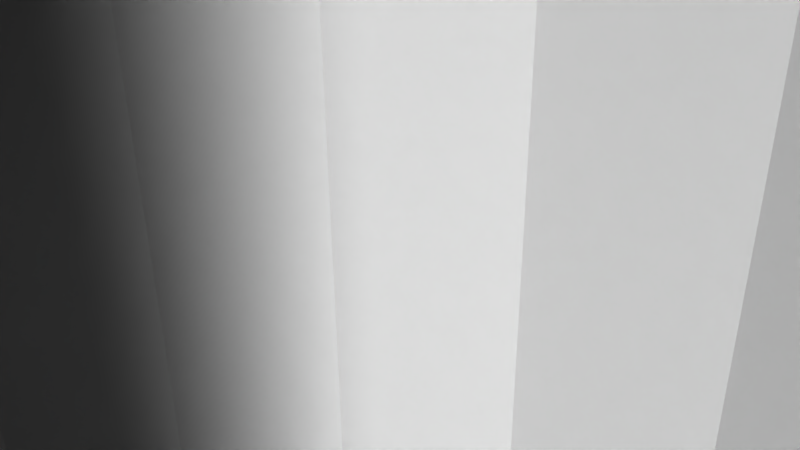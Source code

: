 # Source: 12102.blend  (saved by Blender 2.72.0; exported with 4.5.12 LTS)
import bpy
from mathutils import Matrix  # noqa: F401  (used for matrix-valued properties, if any)

bpy.ops.wm.read_factory_settings(use_empty=True)
scene = bpy.context.scene
scene.name = 'Scene'

# ---- collections
col_collection_1 = bpy.data.collections.new('Collection 1'); scene.collection.children.link(col_collection_1)

# ---- materials (node trees are filled in below, after node groups)
mat_material = bpy.data.materials.new('Material')
mat_material.alpha_threshold = 0.0
mat_material.use_transparent_shadow = False
mat_material.diffuse_color = (1.0, 1.0, 1.0, 1.0)
mat_material.specular_color = (0.902, 0.902, 0.902)
mat_material.roughness = 0.5

# ---- material node trees

# ---- world
world_world = bpy.data.worlds.new('World'); scene.world = world_world
world_world.color = (0.05088, 0.05088, 0.05088)
world_world.use_sun_shadow = False
world_world.sun_shadow_jitter_overblur = 0.0
world_world.cycles.sampling_method = 'MANUAL'
world_world.cycles.sample_map_resolution = 256

# ---- cameras
cam_camera = bpy.data.cameras.new('Camera')
cam_camera.clip_end = 100.0
cam_camera.lens = 35.0
cam_camera.sensor_width = 32.0
cam_camera.sensor_height = 18.0
cam_camera.ortho_scale = 7.314
cam_camera.dof.focus_distance = 0.0
cam_camera.dof.aperture_fstop = 128.0

# ---- meshes
me_model = bpy.data.meshes.new('Model')
me_model.from_pydata([(8.426, 3.175, 11.05), (8.426, 3.175, 15.88), (8.473, 2.825, 15.88), (8.473, 2.825, 11.05), (8.608, 2.499, 11.05), (8.608, 2.499, 15.88), (8.823, 2.219, 11.05), (8.823, 2.219, 15.88), (9.103, 2.004, 11.05), (9.103, 2.004, 15.88), (9.429, 1.869, 11.05), (9.429, 1.869, 15.88), (9.779, 1.822, 11.05), (9.779, 1.822, 15.88), (10.13, 1.869, 11.05), (10.13, 1.869, 15.88), (10.46, 2.004, 11.05), (10.46, 2.004, 15.88), (10.74, 2.219, 11.05), (10.74, 2.219, 15.88), (10.95, 2.499, 11.05), (10.95, 2.499, 15.88), (11.09, 2.825, 11.05), (11.09, 2.825, 15.88), (11.13, 3.175, 11.05), (11.13, 3.175, 15.88), (-1.353, -6.604, 11.05), (-1.353, -6.604, 15.88), (-1.306, -6.954, 15.88), (-1.306, -6.954, 11.05), (-1.171, -7.28, 11.05), (-1.171, -7.28, 15.88), (-0.9564, -7.56, 11.05), (-0.9564, -7.56, 15.88), (-0.6763, -7.775, 11.05), (-0.6763, -7.775, 15.88), (-0.3501, -7.91, 11.05), (-0.3501, -7.91, 15.88), (4.99e-15, -7.957, 11.05), (4.99e-15, -7.957, 15.88), (0.3501, -7.91, 11.05), (0.3501, -7.91, 15.88), (0.6763, -7.775, 11.05), (0.6763, -7.775, 15.88), (0.9564, -7.56, 11.05), (0.9564, -7.56, 15.88), (1.171, -7.28, 11.05), (1.171, -7.28, 15.88), (1.306, -6.954, 11.05), (1.306, -6.954, 15.88), (1.353, -6.604, 11.05), (1.353, -6.604, 15.88), (-11.13, 3.175, 11.05), (-11.13, 3.175, 15.88), (-11.09, 2.825, 15.88), (-11.09, 2.825, 11.05), (-10.95, 2.499, 11.05), (-10.95, 2.499, 15.88), (-10.74, 2.219, 11.05), (-10.74, 2.219, 15.88), (-10.46, 2.004, 11.05), (-10.46, 2.004, 15.88), (-10.13, 1.869, 11.05), (-10.13, 1.869, 15.88), (-9.779, 1.822, 11.05), (-9.779, 1.822, 15.88), (-9.429, 1.869, 11.05), (-9.429, 1.869, 15.88), (-9.103, 2.004, 11.05), (-9.103, 2.004, 15.88), (-8.823, 2.219, 11.05), (-8.823, 2.219, 15.88), (-8.608, 2.499, 11.05), (-8.608, 2.499, 15.88), (-8.473, 2.825, 11.05), (-8.473, 2.825, 15.88), (-8.426, 3.175, 11.05), (-8.426, 3.175, 15.88), (-1.353, 12.95, 11.05), (-1.353, 12.95, 15.88), (-1.306, 12.6, 15.88), (-1.306, 12.6, 11.05), (-1.171, 12.28, 11.05), (-1.171, 12.28, 15.88), (-0.9564, 12.0, 11.05), (-0.9564, 12.0, 15.88), (-0.6763, 11.78, 11.05), (-0.6763, 11.78, 15.88), (-0.3501, 11.65, 11.05), (-0.3501, 11.65, 15.88), (-2.824e-16, 11.6, 11.05), (-2.824e-16, 11.6, 15.88), (0.3501, 11.65, 11.05), (0.3501, 11.65, 15.88), (0.6763, 11.78, 11.05), (0.6763, 11.78, 15.88), (0.9564, 12.0, 11.05), (0.9564, 12.0, 15.88), (1.171, 12.28, 11.05), (1.171, 12.28, 15.88), (1.306, 12.6, 11.05), (1.306, 12.6, 15.88), (1.353, 12.95, 11.05), (1.353, 12.95, 15.88), (5.137, -3.74, 11.05), (5.137, -3.74, 15.88), (5.197, -4.2, 15.88), (5.197, -4.2, 11.05), (5.375, -4.629, 11.05), (5.375, -4.629, 15.88), (5.658, -4.997, 11.05), (5.658, -4.997, 15.88), (6.026, -5.28, 11.05), (6.026, -5.28, 15.88), (6.455, -5.457, 11.05), (6.455, -5.457, 15.88), (6.915, -5.518, 11.05), (6.915, -5.518, 15.88), (7.375, -5.457, 11.05), (7.375, -5.457, 15.88), (7.804, -5.28, 11.05), (7.804, -5.28, 15.88), (8.172, -4.997, 11.05), (8.172, -4.997, 15.88), (8.455, -4.629, 11.05), (8.455, -4.629, 15.88), (8.632, -4.2, 11.05), (8.632, -4.2, 15.88), (8.693, -3.74, 11.05), (8.693, -3.74, 15.88), (-8.693, -3.74, 11.05), (-8.693, -3.74, 15.88), (-8.632, -4.2, 15.88), (-8.632, -4.2, 11.05), (-8.455, -4.629, 11.05), (-8.455, -4.629, 15.88), (-8.172, -4.997, 11.05), (-8.172, -4.997, 15.88), (-7.804, -5.28, 11.05), (-7.804, -5.28, 15.88), (-7.375, -5.457, 11.05), (-7.375, -5.457, 15.88), (-6.915, -5.518, 11.05), (-6.915, -5.518, 15.88), (-6.455, -5.457, 11.05), (-6.455, -5.457, 15.88), (-6.026, -5.28, 11.05), (-6.026, -5.28, 15.88), (-5.658, -4.997, 11.05), (-5.658, -4.997, 15.88), (-5.375, -4.629, 11.05), (-5.375, -4.629, 15.88), (-5.197, -4.2, 11.05), (-5.197, -4.2, 15.88), (-5.137, -3.74, 11.05), (-5.137, -3.74, 15.88), (-8.693, 10.09, 11.05), (-8.693, 10.09, 15.88), (-8.632, 9.63, 15.88), (-8.632, 9.63, 11.05), (-8.455, 9.201, 11.05), (-8.455, 9.201, 15.88), (-8.172, 8.833, 11.05), (-8.172, 8.833, 15.88), (-7.804, 8.55, 11.05), (-7.804, 8.55, 15.88), (-7.375, 8.372, 11.05), (-7.375, 8.372, 15.88), (-6.915, 8.312, 11.05), (-6.915, 8.312, 15.88), (-6.455, 8.372, 11.05), (-6.455, 8.372, 15.88), (-6.026, 8.55, 11.05), (-6.026, 8.55, 15.88), (-5.658, 8.833, 11.05), (-5.658, 8.833, 15.88), (-5.375, 9.201, 11.05), (-5.375, 9.201, 15.88), (-5.197, 9.63, 11.05), (-5.197, 9.63, 15.88), (-5.137, 10.09, 11.05), (-5.137, 10.09, 15.88), (5.137, 10.09, 11.05), (5.137, 10.09, 15.88), (5.197, 9.63, 15.88), (5.197, 9.63, 11.05), (5.375, 9.201, 11.05), (5.375, 9.201, 15.88), (5.658, 8.833, 11.05), (5.658, 8.833, 15.88), (6.026, 8.55, 11.05), (6.026, 8.55, 15.88), (6.455, 8.372, 11.05), (6.455, 8.372, 15.88), (6.915, 8.312, 11.05), (6.915, 8.312, 15.88), (7.375, 8.372, 11.05), (7.375, 8.372, 15.88), (7.804, 8.55, 11.05), (7.804, 8.55, 15.88), (8.172, 8.833, 11.05), (8.172, 8.833, 15.88), (8.455, 9.201, 11.05), (8.455, 9.201, 15.88), (8.632, 9.63, 11.05), (8.632, 9.63, 15.88), (8.693, 10.09, 11.05), (8.693, 10.09, 15.88), (4.499, -1.324, 11.05), (4.499, -1.324, 15.88), (5.048, -0.6984, 15.88), (5.048, -0.6984, 11.05), (5.51, -0.00635, 11.05), (-6.308, 2.345, 11.05), (-6.363, 3.175, 11.05), (-6.363, 3.175, 15.88), (5.51, -0.00635, 15.88), (5.878, 0.7401, 11.05), (-6.146, 1.528, 11.05), (-6.308, 2.345, 15.88), (5.878, 0.7401, 15.88), (-6.146, 1.528, 15.88), (6.146, 1.528, 15.88), (6.146, 1.528, 11.05), (-5.878, 0.7401, 11.05), (-5.878, 0.7401, 15.88), (6.308, 2.345, 15.88), (-5.51, -0.00635, 11.05), (6.308, 2.345, 11.05), (6.363, 3.175, 11.05), (6.363, 3.175, 15.88), (-5.048, -0.6984, 11.05), (-5.51, -0.00635, 15.88), (-4.499, -1.324, 11.05), (-5.048, -0.6984, 15.88), (-3.873, -1.873, 11.05), (-4.499, -1.324, 15.88), (-3.181, -2.335, 11.05), (-3.873, -1.873, 15.88), (-3.181, -2.335, 15.88), (-2.435, -2.703, 11.05), (-2.435, -2.703, 15.88), (-1.647, -2.971, 11.05), (-1.647, -2.971, 15.88), (-0.8305, -3.133, 11.05), (-0.8305, -3.133, 15.88), (1.433e-15, -3.188, 15.88), (1.433e-15, -3.188, 11.05), (0.8305, -3.133, 15.88), (0.8305, -3.133, 11.05), (1.647, -2.971, 11.05), (1.647, -2.971, 15.88), (2.435, -2.703, 15.88), (2.435, -2.703, 11.05), (3.181, -2.335, 15.88), (3.181, -2.335, 11.05), (3.873, -1.873, 15.88), (3.873, -1.873, 11.05), (6.915, -15.88, 1.962), (6.915, -10.8, 1.962), (6.455, -10.8, 2.022), (6.455, -15.88, 2.022), (6.026, -15.88, 2.2), (6.026, -10.8, 2.2), (5.658, -15.88, 2.483), (5.658, -10.8, 2.483), (5.375, -15.88, 2.851), (5.197, -15.88, 3.28), (5.375, -10.8, 2.851), (5.137, -15.88, 3.74), (5.197, -10.8, 3.28), (5.137, -10.8, 3.74), (5.197, -15.88, 4.2), (5.197, -10.8, 4.2), (5.375, -15.88, 4.629), (5.658, -15.88, 4.997), (5.375, -10.8, 4.629), (6.026, -15.88, 5.28), (5.658, -10.8, 4.997), (6.455, -15.88, 5.457), (6.026, -10.8, 5.28), (6.455, -10.8, 5.457), (6.915, -15.88, 5.518), (6.915, -10.8, 5.518), (-6.915, -15.88, 1.962), (-6.915, -10.8, 1.962), (-7.375, -10.8, 2.022), (-7.375, -15.88, 2.022), (-7.804, -15.88, 2.2), (-7.804, -10.8, 2.2), (-8.172, -15.88, 2.483), (-8.172, -10.8, 2.483), (-8.455, -15.88, 2.851), (-8.632, -15.88, 3.28), (-8.455, -10.8, 2.851), (-8.693, -15.88, 3.74), (-8.632, -10.8, 3.28), (-8.693, -10.8, 3.74), (-8.632, -15.88, 4.2), (-8.632, -10.8, 4.2), (-8.455, -15.88, 4.629), (-8.172, -15.88, 4.997), (-8.455, -10.8, 4.629), (-7.804, -15.88, 5.28), (-8.172, -10.8, 4.997), (-7.375, -15.88, 5.457), (-7.804, -10.8, 5.28), (-7.375, -10.8, 5.457), (-6.915, -15.88, 5.518), (-6.915, -10.8, 5.518), (-6.915, -15.88, -11.87), (-6.915, -10.8, -11.87), (-7.375, -10.8, -11.81), (-7.375, -15.88, -11.81), (-7.804, -15.88, -11.63), (-7.804, -10.8, -11.63), (-8.172, -15.88, -11.35), (-8.172, -10.8, -11.35), (-8.455, -15.88, -10.98), (-8.632, -15.88, -10.55), (-8.455, -10.8, -10.98), (-8.693, -15.88, -10.09), (-8.632, -10.8, -10.55), (-8.693, -10.8, -10.09), (-8.632, -15.88, -9.63), (-8.632, -10.8, -9.63), (-8.455, -15.88, -9.201), (-8.172, -15.88, -8.833), (-8.455, -10.8, -9.201), (-7.804, -15.88, -8.55), (-8.172, -10.8, -8.833), (-7.375, -15.88, -8.372), (-7.804, -10.8, -8.55), (-7.375, -10.8, -8.372), (-6.915, -15.88, -8.312), (-6.915, -10.8, -8.312), (6.915, -15.88, -11.87), (6.915, -10.8, -11.87), (6.455, -10.8, -11.81), (6.455, -15.88, -11.81), (6.026, -15.88, -11.63), (6.026, -10.8, -11.63), (5.658, -15.88, -11.35), (5.658, -10.8, -11.35), (5.375, -15.88, -10.98), (5.197, -15.88, -10.55), (5.375, -10.8, -10.98), (5.137, -15.88, -10.09), (5.197, -10.8, -10.55), (5.137, -10.8, -10.09), (5.197, -15.88, -9.63), (5.197, -10.8, -9.63), (5.375, -15.88, -9.201), (5.658, -15.88, -8.833), (5.375, -10.8, -9.201), (6.026, -15.88, -8.55), (5.658, -10.8, -8.833), (6.455, -15.88, -8.372), (6.026, -10.8, -8.55), (6.455, -10.8, -8.372), (6.915, -15.88, -8.312), (6.915, -10.8, -8.312), (1.026e-13, -15.88, 5.251), (1.026e-13, -10.8, 5.251), (-0.3501, -10.8, 5.298), (-0.3501, -15.88, 5.298), (-0.6763, -15.88, 5.433), (-0.6763, -10.8, 5.433), (-0.9564, -15.88, 5.648), (-0.9564, -10.8, 5.648), (-1.171, -15.88, 5.928), (-1.306, -15.88, 6.254), (-1.171, -10.8, 5.928), (-1.353, -15.88, 6.604), (-1.306, -10.8, 6.254), (-1.353, -10.8, 6.604), (-1.306, -15.88, 6.954), (-1.306, -10.8, 6.954), (-1.171, -15.88, 7.28), (-0.9564, -15.88, 7.56), (-1.171, -10.8, 7.28), (-0.6763, -15.88, 7.775), (-0.9564, -10.8, 7.56), (-0.3501, -15.88, 7.91), (-0.6763, -10.8, 7.775), (-0.3501, -10.8, 7.91), (1.024e-13, -15.88, 7.957), (1.024e-13, -10.8, 7.957), (-9.779, -15.88, -4.528), (-9.779, -10.8, -4.528), (-10.13, -10.8, -4.481), (-10.13, -15.88, -4.481), (-10.46, -15.88, -4.346), (-10.46, -10.8, -4.346), (-10.74, -15.88, -4.131), (-10.74, -10.8, -4.131), (-10.95, -15.88, -3.851), (-11.09, -15.88, -3.525), (-10.95, -10.8, -3.851), (-11.13, -15.88, -3.175), (-11.09, -10.8, -3.525), (-11.13, -10.8, -3.175), (-11.09, -15.88, -2.825), (-11.09, -10.8, -2.825), (-10.95, -15.88, -2.499), (-10.74, -15.88, -2.219), (-10.95, -10.8, -2.499), (-10.46, -15.88, -2.004), (-10.74, -10.8, -2.219), (-10.13, -15.88, -1.869), (-10.46, -10.8, -2.004), (-10.13, -10.8, -1.869), (-9.779, -15.88, -1.822), (-9.779, -10.8, -1.822), (-3.398e-14, -15.88, -14.31), (-3.398e-14, -10.8, -14.31), (-0.3501, -10.8, -14.26), (-0.3501, -15.88, -14.26), (-0.6763, -15.88, -14.13), (-0.6763, -10.8, -14.13), (-0.9564, -15.88, -13.91), (-0.9564, -10.8, -13.91), (-1.171, -15.88, -13.63), (-1.306, -15.88, -13.3), (-1.171, -10.8, -13.63), (-1.353, -15.88, -12.95), (-1.306, -10.8, -13.3), (-1.353, -10.8, -12.95), (-1.306, -15.88, -12.6), (-1.306, -10.8, -12.6), (-1.171, -15.88, -12.28), (-0.9564, -15.88, -12.0), (-1.171, -10.8, -12.28), (-0.6763, -15.88, -11.78), (-0.9564, -10.8, -12.0), (-0.3501, -15.88, -11.65), (-0.6763, -10.8, -11.78), (-0.3501, -10.8, -11.65), (-3.414e-14, -15.88, -11.6), (-3.414e-14, -10.8, -11.6), (9.779, -15.88, -4.528), (9.779, -10.8, -4.528), (9.429, -10.8, -4.481), (9.429, -15.88, -4.481), (9.103, -15.88, -4.346), (9.103, -10.8, -4.346), (8.823, -15.88, -4.131), (8.823, -10.8, -4.131), (8.608, -15.88, -3.851), (8.473, -15.88, -3.525), (8.608, -10.8, -3.851), (8.426, -15.88, -3.175), (8.473, -10.8, -3.525), (8.426, -10.8, -3.175), (8.473, -15.88, -2.825), (8.473, -10.8, -2.825), (8.608, -15.88, -2.499), (8.823, -15.88, -2.219), (8.608, -10.8, -2.499), (9.103, -15.88, -2.004), (8.823, -10.8, -2.219), (9.429, -15.88, -1.869), (9.103, -10.8, -2.004), (9.429, -10.8, -1.869), (9.779, -15.88, -1.822), (9.779, -10.8, -1.822), (-5.048, -15.88, 0.6984), (-5.048, -10.8, 0.6984), (-4.499, -10.8, 1.324), (-4.499, -15.88, 1.324), (-3.873, -10.8, 1.873), (-3.873, -15.88, 1.873), (7.792e-16, -15.88, -9.538), (7.792e-16, -10.8, -9.538), (-0.8305, -10.8, -9.483), (-0.8305, -15.88, -9.483), (-3.181, -10.8, 2.335), (-1.647, -15.88, -9.321), (-3.181, -15.88, 2.335), (-2.435, -10.8, 2.703), (-1.647, -10.8, -9.321), (-2.435, -15.88, 2.703), (-2.435, -15.88, -9.053), (-2.435, -10.8, -9.053), (-1.647, -10.8, 2.971), (-1.647, -15.88, 2.971), (-0.8305, -10.8, 3.133), (-0.8305, -15.88, 3.133), (-3.181, -15.88, -8.685), (-3.181, -10.8, -8.685), (0.0, -15.88, 3.188), (0.0, -10.8, 3.188), (-3.873, -15.88, -8.223), (-3.873, -10.8, -8.223), (-4.499, -15.88, -7.674), (-4.499, -10.8, -7.674), (-5.048, -15.88, -7.048), (-5.048, -10.8, -7.048), (-5.51, -15.88, -6.356), (-5.51, -10.8, -6.356), (-5.878, -15.88, -5.61), (-5.878, -10.8, -5.61), (-6.146, -15.88, -4.822), (-6.146, -10.8, -4.822), (-6.308, -15.88, -4.005), (-6.308, -10.8, -4.005), (-6.363, -10.8, -3.175), (-6.363, -15.88, -3.175), (-6.308, -10.8, -2.345), (-6.308, -15.88, -2.345), (-6.146, -10.8, -1.528), (-6.146, -15.88, -1.528), (-5.878, -10.8, -0.7401), (-5.878, -15.88, -0.7401), (-5.51, -10.8, 0.00635), (-5.51, -15.88, 0.00635), (-12.64, -15.88, -4.42), (-12.64, -10.8, -4.42), (-12.46, -15.88, -5.653), (-12.46, -10.8, -5.653), (-12.15, -10.8, -6.862), (-12.15, -15.88, -6.862), (-11.73, -15.88, -8.035), (-11.73, -10.8, -8.035), (-11.2, -10.8, -9.162), (-11.2, -15.88, -9.162), (-10.56, -10.8, -10.23), (-10.56, -15.88, -10.23), (-9.817, -10.8, -11.23), (-9.817, -15.88, -11.23), (-8.98, -15.88, -12.16), (-8.98, -10.8, -12.16), (-8.057, -15.88, -12.99), (-8.057, -10.8, -12.99), (-7.056, -15.88, -13.73), (-7.056, -10.8, -13.73), (-5.987, -10.8, -14.38), (-5.987, -15.88, -14.38), (-4.86, -15.88, -14.91), (-4.86, -10.8, -14.91), (-3.687, -15.88, -15.33), (-3.687, -10.8, -15.33), (-2.478, -15.88, -15.63), (-2.478, -10.8, -15.63), (-1.245, -10.8, -15.81), (-1.245, -15.88, -15.81), (0.0, -10.8, -15.88), (0.0, -15.88, -15.88), (1.245, -15.88, -15.81), (1.245, -10.8, -15.81), (2.478, -15.88, -15.63), (2.478, -10.8, -15.63), (3.687, -15.88, -15.33), (3.687, -10.8, -15.33), (4.86, -15.88, -14.91), (4.86, -10.8, -14.91), (5.987, -15.88, -14.38), (5.987, -10.8, -14.38), (7.056, -10.8, -13.73), (7.056, -15.88, -13.73), (8.057, -10.8, -12.99), (8.057, -15.88, -12.99), (8.98, -15.88, -12.16), (8.98, -10.8, -12.16), (9.817, -15.88, -11.23), (9.817, -10.8, -11.23), (10.56, -15.88, -10.23), (10.56, -10.8, -10.23), (11.2, -10.8, -9.162), (11.2, -15.88, -9.162), (11.73, -10.8, -8.035), (11.73, -15.88, -8.035), (12.15, -15.88, -6.862), (12.15, -10.8, -6.862), (12.46, -15.88, -5.653), (12.46, -10.8, -5.653), (12.64, -10.8, -4.42), (12.64, -15.88, -4.42), (12.7, -10.8, -3.175), (12.7, -15.88, -3.175), (7.804, -10.8, -11.63), (7.375, -10.8, -11.81), (3.873, -10.8, -8.223), (-6.026, -10.8, 2.2), (-6.455, -10.8, 2.022), (8.172, -10.8, -11.35), (4.499, -10.8, -7.674), (-5.658, -10.8, 2.483), (8.455, -10.8, -10.98), (-5.375, -10.8, 2.851), (5.048, -10.8, -7.048), (-5.197, -10.8, 3.28), (-12.7, -10.8, 11.05), (8.632, -10.8, -10.55), (-6.455, -10.8, -11.81), (8.693, -10.8, -10.09), (-6.026, -10.8, -11.63), (-5.658, -10.8, -11.35), (-5.137, -10.8, 3.74), (5.51, -10.8, -6.356), (-5.197, -10.8, 4.2), (5.878, -10.8, -5.61), (7.375, -10.8, -8.372), (8.632, -10.8, -9.63), (8.455, -10.8, -9.201), (8.172, -10.8, -8.833), (6.146, -10.8, -4.822), (6.308, -10.8, -4.005), (-5.375, -10.8, -10.98), (6.363, -10.8, -3.175), (7.804, -10.8, -8.55), (0.3501, -10.8, -14.26), (-5.375, -10.8, 4.629), (-9.429, -10.8, -4.481), (-5.197, -10.8, -10.55), (0.6763, -10.8, -14.13), (-9.103, -10.8, -4.346), (-5.658, -10.8, 4.997), (0.9564, -10.8, -13.91), (6.308, -10.8, -2.345), (10.13, -10.8, -4.481), (-6.026, -10.8, 5.28), (1.171, -10.8, -13.63), (0.3501, -10.8, 5.298), (0.8305, -10.8, 3.133), (-5.658, -10.8, -8.833), (-6.026, -10.8, -8.55), (-5.375, -10.8, -9.201), (6.146, -10.8, -1.528), (-5.197, -10.8, -9.63), (-6.455, -10.8, -8.372), (-6.455, -10.8, 5.457), (0.6763, -10.8, 5.433), (1.647, -10.8, 2.971), (1.306, -10.8, -13.3), (-5.137, -10.8, -10.09), (0.9564, -10.8, 5.648), (10.46, -10.8, -4.346), (10.74, -10.8, -4.131), (1.353, -10.8, -12.95), (5.878, -10.8, -0.7401), (1.171, -10.8, 5.928), (2.435, -10.8, 2.703), (10.95, -10.8, -3.851), (11.09, -10.8, -3.525), (4.499, -10.8, 1.324), (3.873, -10.8, 1.873), (-8.823, -10.8, -4.131), (-8.608, -10.8, -3.851), (5.048, -10.8, 0.6984), (-8.473, -10.8, -3.525), (0.3501, -10.8, -11.65), (-8.426, -10.8, -3.175), (-8.473, -10.8, -2.825), (3.181, -10.8, 2.335), (-8.608, -10.8, -2.499), (0.8305, -10.8, -9.483), (0.6763, -10.8, -11.78), (5.51, -10.8, 0.00635), (-8.823, -10.8, -2.219), (-9.103, -10.8, -2.004), (1.647, -10.8, -9.321), (0.9564, -10.8, -12.0), (1.171, -10.8, -12.28), (2.435, -10.8, -9.053), (7.375, -10.8, 2.022), (10.95, -10.8, -2.499), (10.74, -10.8, -2.219), (11.09, -10.8, -2.825), (11.13, -10.8, -3.175), (1.306, -10.8, 6.254), (1.353, -10.8, 6.604), (1.306, -10.8, -12.6), (7.804, -10.8, 2.2), (-9.429, -10.8, -1.869), (1.306, -10.8, 6.954), (8.172, -10.8, 2.483), (10.13, -10.8, -1.869), (1.171, -10.8, 7.28), (8.455, -10.8, 2.851), (10.46, -10.8, -2.004), (0.9564, -10.8, 7.56), (8.632, -10.8, 3.28), (3.181, -10.8, -8.685), (8.693, -10.8, 3.74), (12.7, -10.8, 11.05), (0.3501, -10.8, 7.91), (0.6763, -10.8, 7.775), (7.375, -10.8, 5.457), (7.804, -10.8, 5.28), (8.172, -10.8, 4.997), (8.455, -10.8, 4.629), (8.632, -10.8, 4.2), (-6.455, -15.88, 2.022), (-6.026, -15.88, 2.2), (7.804, -15.88, -11.63), (8.172, -15.88, -11.35), (3.873, -15.88, -8.223), (4.499, -15.88, -7.674), (-5.658, -15.88, 2.483), (8.455, -15.88, -10.98), (-5.375, -15.88, 2.851), (5.048, -15.88, -7.048), (-5.197, -15.88, 3.28), (8.632, -15.88, -10.55), (8.693, -15.88, -10.09), (-6.455, -15.88, -11.81), (-6.026, -15.88, -11.63), (-5.137, -15.88, 3.74), (5.51, -15.88, -6.356), (-5.658, -15.88, -11.35), (-5.197, -15.88, 4.2), (5.878, -15.88, -5.61), (7.375, -15.88, -8.372), (8.632, -15.88, -9.63), (8.172, -15.88, -8.833), (8.455, -15.88, -9.201), (-12.7, -15.88, 15.88), (6.146, -15.88, -4.822), (6.308, -15.88, -4.005), (7.804, -15.88, -8.55), (-5.375, -15.88, -10.98), (6.363, -15.88, -3.175), (0.3501, -15.88, -14.26), (-5.375, -15.88, 4.629), (-9.429, -15.88, -4.481), (-5.197, -15.88, -10.55), (-5.658, -15.88, 4.997), (0.6763, -15.88, -14.13), (-9.103, -15.88, -4.346), (0.9564, -15.88, -13.91), (6.308, -15.88, -2.345), (10.13, -15.88, -4.481), (0.3501, -15.88, 5.298), (0.8305, -15.88, 3.133), (-6.026, -15.88, 5.28), (1.171, -15.88, -13.63), (6.146, -15.88, -1.528), (-6.026, -15.88, -8.55), (-5.658, -15.88, -8.833), (-5.375, -15.88, -9.201), (-6.455, -15.88, 5.457), (0.6763, -15.88, 5.433), (1.647, -15.88, 2.971), (-6.455, -15.88, -8.372), (-5.197, -15.88, -9.63), (1.306, -15.88, -13.3), (0.9564, -15.88, 5.648), (-5.137, -15.88, -10.09), (10.74, -15.88, -4.131), (10.46, -15.88, -4.346), (5.878, -15.88, -0.7401), (1.353, -15.88, -12.95), (1.171, -15.88, 5.928), (2.435, -15.88, 2.703), (11.09, -15.88, -3.525), (10.95, -15.88, -3.851), (4.499, -15.88, 1.324), (5.048, -15.88, 0.6984), (3.873, -15.88, 1.873), (-8.608, -15.88, -3.851), (-8.823, -15.88, -4.131), (-8.473, -15.88, -3.525), (-8.473, -15.88, -2.825), (-8.426, -15.88, -3.175), (0.3501, -15.88, -11.65), (5.51, -15.88, 0.00635), (-8.608, -15.88, -2.499), (3.181, -15.88, 2.335), (0.6763, -15.88, -11.78), (0.8305, -15.88, -9.483), (-9.103, -15.88, -2.004), (-8.823, -15.88, -2.219), (0.9564, -15.88, -12.0), (1.647, -15.88, -9.321), (1.171, -15.88, -12.28), (7.375, -15.88, 2.022), (2.435, -15.88, -9.053), (10.74, -15.88, -2.219), (10.95, -15.88, -2.499), (11.09, -15.88, -2.825), (11.13, -15.88, -3.175), (1.353, -15.88, 6.604), (1.306, -15.88, 6.254), (1.306, -15.88, -12.6), (7.804, -15.88, 2.2), (-9.429, -15.88, -1.869), (10.13, -15.88, -1.869), (8.172, -15.88, 2.483), (1.306, -15.88, 6.954), (1.171, -15.88, 7.28), (10.46, -15.88, -2.004), (8.455, -15.88, 2.851), (0.9564, -15.88, 7.56), (8.632, -15.88, 3.28), (3.181, -15.88, -8.685), (8.693, -15.88, 3.74), (8.632, -15.88, 4.2), (7.375, -15.88, -11.81), (12.7, -15.88, 15.88), (7.375, -15.88, 5.457), (7.804, -15.88, 5.28), (8.172, -15.88, 4.997), (8.455, -15.88, 4.629), (0.3501, -15.88, 7.91), (0.6763, -15.88, 7.775), (-6.026, 11.63, 15.88), (-5.658, 11.35, 15.88), (-5.661, 14.54, 15.88), (-11.37, 8.836, 15.88), (-10.8, 9.861, 15.88), (7.804, 11.63, 15.88), (8.556, 12.56, 15.88), (7.375, 11.81, 15.88), (-6.455, 11.81, 15.88), (-6.686, 13.97, 15.88), (-6.915, 11.87, 15.88), (3.873, 8.223, 15.88), (-8.632, 10.55, 15.88), (-10.13, 10.83, 15.88), (-7.375, 11.81, 15.88), (-7.653, 13.31, 15.88), (-9.385, 11.73, 15.88), (-8.455, 10.98, 15.88), (-8.172, 11.35, 15.88), (-8.556, 12.56, 15.88), (-7.804, 11.63, 15.88), (3.181, 8.685, 15.88), (-6.455, -2.022, 15.88), (-6.915, -1.962, 15.88), (12.7, 3.175, 15.88), (8.632, -3.28, 15.88), (7.653, 13.31, 15.88), (6.915, 11.87, 15.88), (5.197, 10.55, 15.88), (2.435, 9.053, 15.88), (-7.375, -2.022, 15.88), (6.686, 13.97, 15.88), (6.455, 11.81, 15.88), (6.026, 11.63, 15.88), (8.455, -2.851, 15.88), (5.661, 14.54, 15.88), (5.658, 11.35, 15.88), (8.172, -2.483, 15.88), (4.588, 15.02, 15.88), (7.804, -2.2, 15.88), (1.306, -6.254, 15.88), (11.09, 3.525, 15.88), (12.65, 4.347, 15.88), (7.375, -2.022, 15.88), (-7.804, -2.2, 15.88), (1.171, -5.928, 15.88), (1.647, 9.321, 15.88), (0.8305, 9.483, 15.88), (10.95, 3.851, 15.88), (5.375, 10.98, 15.88), (4.404e-15, 9.538, 15.88), (12.48, 5.509, 15.88), (10.74, 4.131, 15.88), (-8.172, -2.483, 15.88), (10.46, 4.346, 15.88), (5.658, -2.483, 15.88), (6.026, -2.2, 15.88), (5.375, -2.851, 15.88), (6.455, -2.022, 15.88), (5.197, -3.28, 15.88), (3.476, 15.39, 15.88), (-8.455, -2.851, 15.88), (-6.308, 4.005, 15.88), (-8.473, 3.525, 15.88), (-0.8305, 9.483, 15.88), (10.13, 4.481, 15.88), (12.22, 6.651, 15.88), (6.915, -1.962, 15.88), (1.306, 13.3, 15.88), (-6.146, 4.822, 15.88), (-8.608, 3.851, 15.88), (-8.632, -3.28, 15.88), (-1.647, 9.321, 15.88), (9.779, 4.528, 15.88), (1.171, 13.63, 15.88), (-8.823, 4.131, 15.88), (0.9564, 13.91, 15.88), (2.334, 15.66, 15.88), (-5.878, 5.61, 15.88), (-9.103, 4.346, 15.88), (-2.435, 9.053, 15.88), (0.9564, -5.648, 15.88), (0.6763, -5.433, 15.88), (11.84, 7.763, 15.88), (0.3501, -5.298, 15.88), (8.473, 3.525, 15.88), (-4.499, 7.674, 15.88), (-3.873, 8.223, 15.88), (5.621e-15, -5.251, 15.88), (-0.3501, -5.298, 15.88), (-5.048, 7.048, 15.88), (8.608, 3.851, 15.88), (6.308, 4.005, 15.88), (0.6763, 14.13, 15.88), (1.172, 15.82, 15.88), (0.3501, 14.26, 15.88), (-0.6763, -5.433, 15.88), (8.823, 4.131, 15.88), (9.103, 4.346, 15.88), (6.146, 4.822, 15.88), (-0.9564, -5.648, 15.88), (-1.171, -5.928, 15.88), (-3.181, 8.685, 15.88), (5.878, 5.61, 15.88), (-5.51, 6.356, 15.88), (11.37, 8.836, 15.88), (-1.306, -6.254, 15.88), (10.8, 9.861, 15.88), (9.429, 4.481, 15.88), (-5.197, 10.55, 15.88), (-9.429, 4.481, 15.88), (-7.9e-15, 15.88, 15.88), (3.492e-16, 14.31, 15.88), (-0.3501, 14.26, 15.88), (-11.09, 3.525, 15.88), (-9.779, 4.528, 15.88), (-5.375, 10.98, 15.88), (10.13, 10.83, 15.88), (-1.172, 15.82, 15.88), (-0.6763, 14.13, 15.88), (-0.9564, 13.91, 15.88), (5.51, 6.356, 15.88), (-5.197, -3.28, 15.88), (-10.95, 3.851, 15.88), (-10.74, 4.131, 15.88), (-12.65, 4.347, 15.88), (8.632, 10.55, 15.88), (5.048, 7.048, 15.88), (9.385, 11.73, 15.88), (-10.46, 4.346, 15.88), (-12.48, 5.509, 15.88), (-5.375, -2.851, 15.88), (-2.334, 15.66, 15.88), (-1.171, 13.63, 15.88), (8.455, 10.98, 15.88), (-10.13, 4.481, 15.88), (-12.22, 6.651, 15.88), (4.499, 7.674, 15.88), (-5.658, -2.483, 15.88), (-1.306, 13.3, 15.88), (-3.476, 15.39, 15.88), (8.172, 11.35, 15.88), (-6.026, -2.2, 15.88), (-11.84, 7.763, 15.88), (-4.588, 15.02, 15.88), (-12.7, 3.175, 11.05), (-1.172, 15.82, 11.05), (-2.334, 15.66, 11.05), (12.65, 4.347, 11.05), (-3.476, 15.39, 11.05), (12.48, 5.509, 11.05), (-4.588, 15.02, 11.05), (-5.661, 14.54, 11.05), (-6.686, 13.97, 11.05), (12.22, 6.651, 11.05), (11.84, 7.763, 11.05), (11.37, 8.836, 11.05), (-7.653, 13.31, 11.05), (-8.556, 12.56, 11.05), (10.8, 9.861, 11.05), (-9.385, 11.73, 11.05), (10.13, 10.83, 11.05), (9.385, 11.73, 11.05), (-10.13, 10.83, 11.05), (8.556, 12.56, 11.05), (-10.8, 9.861, 11.05), (-11.37, 8.836, 11.05), (7.653, 13.31, 11.05), (-11.84, 7.763, 11.05), (-12.22, 6.651, 11.05), (6.686, 13.97, 11.05), (5.661, 14.54, 11.05), (4.588, 15.02, 11.05), (-12.48, 5.509, 11.05), (-12.65, 4.347, 11.05), (3.476, 15.39, 11.05), (2.334, 15.66, 11.05), (1.172, 15.82, 11.05), (-7.9e-15, 15.88, 11.05), (6.026, -2.2, 11.05), (6.455, -2.022, 11.05), (6.026, 11.63, 11.05), (6.915, 11.87, 11.05), (6.455, 11.81, 11.05), (7.375, 11.81, 11.05), (8.632, 10.55, 11.05), (8.172, 11.35, 11.05), (7.804, 11.63, 11.05), (8.455, 10.98, 11.05), (6.915, -1.962, 11.05), (-3.873, 8.223, 11.05), (-3.181, 8.685, 11.05), (-8.632, -3.28, 11.05), (-6.915, 11.87, 11.05), (-7.375, 11.81, 11.05), (7.375, -2.022, 11.05), (-2.435, 9.053, 11.05), (-5.197, 10.55, 11.05), (-6.026, 11.63, 11.05), (-6.455, 11.81, 11.05), (-8.455, -2.851, 11.05), (-5.658, 11.35, 11.05), (-8.172, -2.483, 11.05), (-7.804, -2.2, 11.05), (-1.647, 9.321, 11.05), (-11.09, 3.525, 11.05), (-5.375, 10.98, 11.05), (-0.8305, 9.483, 11.05), (-1.306, -6.254, 11.05), (-10.95, 3.851, 11.05), (4.404e-15, 9.538, 11.05), (-7.375, -2.022, 11.05), (7.804, -2.2, 11.05), (-1.171, -5.928, 11.05), (-10.74, 4.131, 11.05), (-10.46, 4.346, 11.05), (8.172, -2.483, 11.05), (-5.375, -2.851, 11.05), (-5.658, -2.483, 11.05), (-6.026, -2.2, 11.05), (0.8305, 9.483, 11.05), (-6.455, -2.022, 11.05), (-1.306, 13.3, 11.05), (-5.197, -3.28, 11.05), (8.455, -2.851, 11.05), (8.473, 3.525, 11.05), (6.308, 4.005, 11.05), (-10.13, 4.481, 11.05), (-6.915, -1.962, 11.05), (-1.171, 13.63, 11.05), (1.647, 9.321, 11.05), (8.608, 3.851, 11.05), (-9.779, 4.528, 11.05), (6.146, 4.822, 11.05), (8.632, -3.28, 11.05), (8.823, 4.131, 11.05), (-0.9564, 13.91, 11.05), (2.435, 9.053, 11.05), (9.103, 4.346, 11.05), (5.878, 5.61, 11.05), (-0.6763, -5.433, 11.05), (-0.9564, -5.648, 11.05), (-0.3501, -5.298, 11.05), (0.3501, -5.298, 11.05), (5.621e-15, -5.251, 11.05), (4.499, 7.674, 11.05), (3.873, 8.223, 11.05), (-8.473, 3.525, 11.05), (5.048, 7.048, 11.05), (0.6763, -5.433, 11.05), (-8.608, 3.851, 11.05), (-6.308, 4.005, 11.05), (-0.3501, 14.26, 11.05), (-0.6763, 14.13, 11.05), (1.171, -5.928, 11.05), (0.9564, -5.648, 11.05), (-6.146, 4.822, 11.05), (-8.823, 4.131, 11.05), (-9.103, 4.346, 11.05), (-5.878, 5.61, 11.05), (5.51, 6.356, 11.05), (3.181, 8.685, 11.05), (-9.429, 4.481, 11.05), (1.306, -6.254, 11.05), (5.197, 10.55, 11.05), (11.09, 3.525, 11.05), (0.3501, 14.26, 11.05), (3.492e-16, 14.31, 11.05), (9.779, 4.528, 11.05), (9.429, 4.481, 11.05), (-5.51, 6.356, 11.05), (5.375, 10.98, 11.05), (0.9564, 13.91, 11.05), (0.6763, 14.13, 11.05), (10.95, 3.851, 11.05), (10.74, 4.131, 11.05), (5.658, 11.35, 11.05), (-8.632, 10.55, 11.05), (5.197, -3.28, 11.05), (10.46, 4.346, 11.05), (-5.048, 7.048, 11.05), (1.171, 13.63, 11.05), (-8.455, 10.98, 11.05), (5.375, -2.851, 11.05), (10.13, 4.481, 11.05), (-8.172, 11.35, 11.05), (1.306, 13.3, 11.05), (-4.499, 7.674, 11.05), (5.658, -2.483, 11.05), (-7.804, 11.63, 11.05)], [], [(546, 549, 548, 547), (1073, 1058, 952, 984, 1072), (392, 393, 395, 394), (287, 284, 285, 286), (55, 54, 57, 56), (751, 640, 628, 737), (256, 209, 208, 257), (1023, 937, 944, 1024), (90, 91, 93, 92), (410, 411, 409, 407), (111, 113, 112, 110), (719, 722, 609, 607), (758, 649, 658, 766), (29, 28, 31, 30), (833, 838, 989, 988), (527, 525, 524, 526), (901, 918, 1073, 1072), (697, 698, 586, 582), (849, 873, 995, 1001), (148, 149, 151, 150), (605, 604, 716, 715), (1077, 855, 834, 1070), (509, 507, 506, 508), (895, 894, 890, 888, 248, 246, 245, 243, 241, 239, 238, 236, 944, 937, 928, 155, 153, 151, 149, 147, 145, 143, 141, 139, 137, 135, 132, 131, 877, 867, 61, 59, 57, 54, 53, 920, 929, 930, 935, 941, 921, 916, 885, 881, 876, 869, 77, 75, 73, 71, 69, 67, 65, 850, 836, 829, 828, 234, 232, 225, 221, 219, 215, 868, 875, 884, 910, 896, 892, 893, 908, 886, 878, 870, 87, 85, 83, 80, 79, 945, 939, 926, 925, 919, 918, 901, 899, 882, 880, 874, 103, 844, 866, 883, 900, 917, 924, 938, 946, 950, 808, 815, 821, 820, 816, 814, 806, 807, 922, 915, 181, 179, 177, 175, 173, 171, 169, 167, 165, 163, 161, 158, 157, 818, 823, 824, 825, 822, 819, 810, 809, 949, 942, 936, 931, 717, 33, 31, 28, 27, 912, 907, 906, 902), (744, 630, 626, 738), (730, 618, 615, 728), (1014, 912, 27, 26), (537, 534, 535, 536), (822, 825, 964, 966), (391, 388, 389, 390), (493, 495, 494, 492), (1036, 852, 853, 1026), (475, 472, 473, 474), (953, 955, 946, 938), (592, 517, 516, 717, 931, 980, 951), (1082, 842, 855, 1077), (545, 542, 543, 544), (20, 21, 23, 22), (908, 893, 996, 997), (828, 829, 1034, 1027), (569, 566, 567, 568), (455, 458, 456, 454), (302, 304, 301, 300), (60, 61, 63, 62), (141, 143, 142, 140), (886, 908, 997, 1002), (204, 205, 207, 206), (48, 49, 51, 50), (884, 875, 1062, 1065), (675, 671, 782, 789), (873, 864, 986, 995), (978, 981, 866, 844), (982, 983, 900, 883), (814, 816, 999, 1005), (779, 666, 668, 780), (910, 884, 1065, 1076), (909, 927, 1066, 1045), (426, 427, 425, 423), (450, 452, 449, 448), (996, 893, 892, 1093), (299, 302, 300, 298), (1091, 824, 823, 1088), (481, 478, 476, 479), (3, 0, 1, 2), (108, 109, 111, 110), (652, 650, 762, 764), (883, 866, 981, 982), (4, 5, 7, 6), (261, 260, 263, 262), (399, 401, 403, 402), (382, 384, 381, 379), (185, 182, 183, 184), (270, 271, 269, 267), (81, 78, 79, 80), (722, 731, 619, 609), (280, 281, 279, 277), (613, 389, 388, 725), (276, 278, 275, 274), (278, 280, 277, 275), (328, 330, 327, 326), (879, 914, 1075, 1074), (137, 139, 138, 136), (56, 57, 59, 58), (356, 358, 355, 353), (635, 614, 726, 748), (1000, 820, 826, 1095), (460, 462, 459, 457), (408, 410, 407, 405), (934, 923, 967, 968), (804, 386, 387, 686), (398, 400, 397, 396), (66, 67, 69, 68), (1020, 930, 929, 1015), (1078, 882, 899, 1079), (923, 913, 965, 967), (384, 385, 383, 381), (471, 469, 468, 470), (313, 312, 315, 314), (620, 441, 440, 732), (1058, 919, 925, 1059), (665, 259, 258, 776), (794, 682, 679, 792), (409, 411, 413, 412), (186, 187, 189, 188), (494, 495, 497, 496), (306, 307, 305, 303), (216, 220, 217, 212), (474, 480, 477, 475), (577, 574, 575, 576), (1053, 869, 876, 1056), (787, 677, 680, 791), (1011, 920, 53, 52), (291, 294, 292, 290), (826, 824, 1091, 1095), (1002, 1010, 878, 886), (167, 169, 168, 166), (648, 647, 761, 760), (872, 857, 956, 960), (844, 841, 977, 978), (904, 903, 1041, 1044), (671, 670, 783, 782), (43, 45, 44, 42), (451, 453, 455, 454), (589, 587, 699, 701), (238, 239, 237, 235), (200, 201, 203, 202), (190, 191, 193, 192), (436, 437, 435, 433), (429, 432, 430, 428), (417, 414, 415, 416), (1056, 876, 881, 1063), (664, 661, 774, 777), (600, 598, 708, 711), (380, 377, 617, 621, 631), (288, 289, 291, 290), (689, 690, 802, 801), (144, 145, 147, 146), (713, 602, 610, 720), (358, 359, 357, 355), (755, 644, 643, 756), (699, 587, 583, 694), (29, 26, 27, 28), (193, 195, 194, 192), (262, 263, 265, 264), (690, 691, 803, 802), (896, 910, 1076, 1086), (659, 655, 767, 772), (759, 646, 645, 757), (870, 878, 1010, 1013), (643, 638, 749, 756), (530, 529, 528, 531), (816, 820, 1000, 999), (1081, 858, 860, 1085), (1048, 895, 902, 1046), (803, 691, 692, 797), (835, 852, 1036, 1043), (496, 497, 499, 498), (574, 572, 573, 575), (989, 838, 839, 987), (641, 636, 747, 753), (150, 151, 153, 152), (160, 161, 163, 162), (372, 374, 371, 370), (55, 52, 53, 54), (470, 468, 589, 591, 476), (1067, 827, 835, 1043), (763, 507, 509, 511, 767), (788, 676, 673, 785), (22, 23, 25, 24), (383, 385, 387, 386), (366, 367, 369, 368), (1012, 922, 807, 1007), (916, 921, 1038, 1068), (1070, 834, 183, 182), (452, 453, 451, 449), (176, 177, 179, 178), (170, 171, 173, 172), (588, 585, 696, 700), (862, 861, 1094, 985), (82, 83, 85, 84), (683, 664, 777, 795), (749, 638, 637, 750), (911, 889, 961, 962), (107, 104, 105, 106), (608, 597, 710, 721), (813, 833, 988, 990), (1019, 907, 912, 1014), (839, 842, 1082, 987), (225, 232, 227, 224), (1033, 941, 935, 1021), (594, 311, 310, 706), (236, 238, 235, 233), (432, 434, 431, 430), (662, 663, 775, 773), (630, 335, 499, 497, 495, 625, 626), (841, 837, 976, 977), (994, 940, 947, 992), (1094, 861, 863, 1089), (234, 828, 948, 944, 236), (142, 143, 145, 144), (765, 651, 657, 769), (639, 634, 746, 752), (1024, 944, 948, 1025), (581, 337, 336, 798), (761, 647, 616, 729), (357, 359, 361, 360), (1064, 885, 916, 1068), (1047, 906, 907, 1019), (121, 123, 122, 120), (343, 341, 338, 337, 581, 580, 563, 560, 558, 557, 555, 639, 672, 346), (69, 71, 70, 68), (644, 669, 668, 578, 576), (202, 203, 205, 204), (894, 895, 1048, 1050), (991, 206, 207, 932), (289, 660, 674, 413, 291), (1030, 840, 843, 1022), (343, 346, 344, 342), (775, 663, 672, 784), (253, 250, 251, 252), (1051, 943, 817, 1052), (107, 108, 110, 112, 46, 48, 50, 1069, 1060, 250, 253, 255, 257, 208, 211, 212, 217, 223, 228, 229, 1032, 1039, 1045, 1066, 1054, 1051, 1052, 1067, 1043, 1036, 1026, 1016, 1013, 1010, 1002, 997, 996, 1093, 1086, 172, 174, 176, 178, 180, 1003, 1012, 1007, 1004, 1005, 999, 1000, 1095, 1091, 1088, 1083, 156, 159, 160, 162, 164, 166, 168, 1076, 1065, 1062, 1057, 214, 213, 218, 224, 227, 231, 233, 235, 237, 240, 242, 244, 247, 249, 1055, 1049, 1050, 1048, 1046, 1047, 1019, 1014, 26, 29, 30, 32, 34, 36, 38, 40, 42, 44, 116, 118, 120, 122, 124, 126, 128, 1040, 1030, 16, 18, 20, 22, 24, 1071, 1080, 1081, 1085, 960, 956, 954, 685, 592, 951, 56, 58, 60, 62, 1008, 1006, 998, 130, 133, 134, 136, 138, 140, 142, 144, 146, 148, 150, 152, 154, 1029, 1023, 1024, 1025, 1027, 1034, 1017, 1009, 66, 68, 70, 72, 74, 76, 1053, 1056, 1063, 1064, 1068, 1038, 1033, 1021, 1020, 980, 979, 975, 974, 972, 971, 969, 966, 964, 963, 959, 958, 957, 955, 953, 952, 1058, 1059, 1042, 1035, 1028, 78, 81, 82, 84, 86, 88, 90, 92, 94, 96, 98, 100, 102, 1092, 1087, 1078, 1079, 1072, 984, 983, 982, 981, 978, 977, 1082, 1077, 1070, 182, 185, 186, 188, 190, 192, 194, 196, 198, 200, 202, 204, 206, 991, 994, 992, 993, 990, 970, 968, 967, 965, 962, 961, 1074, 1075, 1044, 1041, 1037, 1031, 0, 3, 4, 6, 8, 10, 12, 1022, 1018, 1001, 995, 986, 985, 1094, 1089, 1084, 104), (804, 686, 687, 805), (853, 856, 1016, 1026), (30, 31, 33, 32), (1089, 863, 865, 1084), (696, 585, 580, 695), (374, 375, 373, 371), (692, 684, 796, 797), (710, 597, 596, 707), (1015, 929, 920, 1011), (998, 877, 131, 130), (340, 341, 343, 342), (707, 596, 594, 706), (1003, 915, 922, 1012), (152, 153, 155, 154), (44, 45, 47, 46), (1079, 899, 901, 1072), (800, 282, 283, 688), (935, 930, 1020, 1021), (973, 976, 837, 832), (741, 308, 309, 631), (825, 821, 963, 964), (395, 398, 396, 394), (74, 75, 77, 76), (868, 215, 214, 1057), (325, 328, 326, 324), (273, 276, 274, 272), (1071, 847, 854, 1080), (63, 61, 867, 859, 850, 65), (261, 258, 259, 260), (748, 726, 721, 428, 430, 482, 488, 492, 494, 739, 740, 745), (871, 879, 1074, 1090), (487, 486, 491, 490), (487, 485, 484, 486), (1061, 887, 888, 1055), (787, 464, 465, 677), (584, 285, 284, 693), (669, 644, 755, 781), (1088, 823, 818, 1083), (532, 530, 531, 533), (124, 125, 127, 126), (478, 471, 470, 476), (1086, 1076, 168, 170, 172), (33, 35, 34, 32), (564, 562, 563, 565), (942, 949, 974, 975), (380, 382, 379, 378), (81, 80, 83, 82), (1040, 831, 840, 1030), (781, 755, 577, 579, 780), (1008, 859, 867, 1006), (783, 753, 274, 275, 782), (248, 251, 250, 249), (17, 19, 18, 16), (265, 268, 266, 264), (1080, 854, 858, 1081), (38, 39, 41, 40), (112, 113, 115, 114), (569, 571, 572, 574, 577, 755, 756, 749, 750, 732, 440, 443, 444, 446, 448, 449, 451, 454, 456, 737, 731, 722, 719, 718, 712, 709, 702, 698, 353, 355, 357, 360, 713, 720, 715, 716, 714, 705, 704, 700, 696, 695, 798, 336, 339, 340, 342, 344, 345, 347, 350, 697, 795, 777, 774, 770, 472, 475, 477, 482, 430, 431, 433, 435, 438, 765, 769, 773, 775, 784, 752, 746, 736, 730, 728, 723, 414, 417, 418, 420, 422, 423, 425, 428, 721, 710, 707, 706, 310, 313, 314, 316, 318, 319, 321, 324, 326, 327, 329, 331, 334, 744, 738, 739, 494, 496, 498, 500, 502, 504, 507, 763, 764, 762, 760, 761, 729, 725, 388, 391, 392, 394, 396, 397, 399, 402, 404, 405, 407, 409, 412, 786, 771, 772, 767, 511, 513, 515, 466, 469, 471, 478, 481, 485, 487, 490, 734, 743, 754, 768, 759, 267, 269, 272, 274, 753, 747, 742, 733, 362, 365, 366, 368, 370, 371, 724, 711, 708, 703, 701, 699, 694, 693, 284, 287, 288, 290, 292, 293, 295, 298, 300, 301, 303, 305, 308, 741, 735, 378, 379, 381, 383, 386, 804, 805, 793, 790, 789, 782, 275, 277, 279, 282, 800, 801, 802, 803, 797, 796, 794, 792, 788, 785, 776, 258, 261, 262, 757, 758, 766, 751, 459, 461, 464, 787, 791, 778, 779, 780, 579, 799, 717, 516, 518, 521, 522, 525, 527, 529, 530, 532, 534, 537, 538, 540, 542, 545, 547, 548, 550, 552, 554, 556, 559, 561, 562, 564, 566), (785, 673, 665, 776), (1006, 867, 877, 998), (603, 595, 705, 714), (255, 253, 252, 254), (313, 310, 311, 312), (1085, 860, 871, 1090), (905, 909, 1045, 1039), (1075, 914, 904, 1044), (173, 175, 174, 172), (829, 836, 1017, 1034), (331, 333, 335, 334), (466, 515, 514, 467), (1003, 180, 181, 915), (321, 323, 325, 324), (199, 201, 200, 198), (365, 364, 367, 366), (913, 911, 962, 965), (681, 678, 790, 793), (507, 504, 505, 506), (185, 184, 187, 186), (892, 896, 1086, 1093), (595, 593, 704, 705), (975, 979, 936, 942), (178, 179, 181, 180), (503, 505, 504, 502), (168, 169, 171, 170), (488, 489, 493, 492), (268, 270, 267, 266), (122, 123, 125, 124), (902, 906, 1047, 1046), (159, 156, 157, 158), (322, 323, 321, 319), (1066, 927, 933, 1054), (351, 354, 352, 350), (724, 612, 600, 711), (1090, 1074, 961, 960, 1085), (237, 239, 241, 240), (921, 941, 1033, 1038), (1063, 881, 885, 1064), (218, 221, 225, 224), (741, 631, 621, 735), (37, 39, 38, 36), (443, 440, 441, 442), (1031, 891, 1, 0), (339, 336, 337, 338), (979, 980, 931, 936), (924, 917, 984, 952), (626, 625, 739, 738), (786, 674, 660, 771), (513, 511, 510, 512), (734, 490, 491, 624), (521, 518, 519, 520), (249, 247, 246, 248), (485, 481, 479, 484), (11, 13, 12, 10), (684, 682, 794, 796), (1037, 897, 891, 1031), (850, 859, 1008, 1009), (330, 332, 329, 327), (189, 191, 190, 188), (1055, 888, 890, 1049), (525, 522, 523, 524), (461, 463, 465, 464), (586, 354, 351, 683, 582), (737, 628, 619, 731), (578, 685, 954, 848, 830, 799, 579, 577, 576), (695, 580, 581, 798), (572, 571, 570, 573), (821, 815, 959, 963), (115, 117, 116, 114), (571, 569, 568, 570), (369, 372, 370, 368), (703, 591, 589, 701), (621, 617, 727, 735), (400, 401, 399, 397), (746, 634, 622, 736), (810, 819, 969, 971), (550, 548, 549, 551), (242, 243, 245, 244), (223, 217, 220, 222), (808, 950, 957, 958), (1022, 843, 845, 1018), (1035, 939, 945, 1028), (1029, 154, 155, 928), (653, 652, 764, 763), (1092, 102, 103, 874), (697, 350, 352, 353, 698), (1052, 817, 827, 1067), (704, 593, 588, 700), (294, 296, 293, 292), (770, 656, 473, 472), (742, 632, 623, 733), (458, 460, 457, 456), (12, 13, 15, 14), (86, 87, 89, 88), (210, 216, 212, 211), (17, 15, 840, 831, 19), (766, 658, 640, 751), (226, 230, 229, 228), (92, 93, 95, 94), (847, 25, 23, 830, 848, 854), (702, 709, 599, 590), (257, 255, 254, 256), (1032, 898, 905, 1039), (511, 509, 508, 510), (457, 459, 751, 737, 456), (3, 2, 5, 4), (247, 244, 245, 246), (812, 934, 968, 970), (625, 627, 740, 739), (8, 9, 11, 10), (657, 662, 773, 769), (314, 315, 317, 316), (1028, 945, 79, 78), (986, 864, 862, 985), (96, 97, 99, 98), (228, 223, 222, 226), (559, 556, 557, 558), (320, 322, 319, 318), (534, 532, 533, 535), (698, 702, 590, 586), (419, 416, 415, 611, 615, 618, 622, 634, 639, 555, 553, 551, 549, 546, 544, 543, 541, 539, 536, 535, 533, 531, 528, 526, 524, 523, 520, 519, 517, 592, 685, 578, 668, 666, 667, 680, 677, 465, 463, 462, 460, 458, 455, 453, 452, 450, 447, 445, 442, 441, 620, 637, 638, 643, 644, 576, 575, 573, 570, 568, 567, 565, 563, 580, 585, 588, 593, 595, 603, 604, 605, 610, 602, 361, 359, 358, 356, 354, 586, 590, 599, 601, 606, 607, 609, 619, 628, 640, 658, 649, 645, 646, 654, 642, 633, 624, 491, 486, 484, 479, 476, 591, 598, 600, 612, 617, 377, 375, 374, 372, 369, 367, 364, 363, 623, 632, 636, 641, 273, 271, 270, 268, 265, 263, 260, 259, 665, 673, 676, 679, 682, 684, 692, 691, 690, 689, 688, 283, 281, 678, 681, 687, 686, 387, 385, 384, 382, 380, 631, 309, 307, 306, 304, 302, 299, 297, 296, 294, 291, 413, 411, 410, 408, 406, 403, 401, 400, 398, 395, 393, 390, 389, 613, 616, 647, 648, 650, 652, 653, 655, 659, 660, 289, 286, 285, 584, 583, 587, 589, 468, 467, 514, 512, 510, 508, 506, 505, 503, 501, 499, 335, 333, 332, 330, 328, 325, 323, 322, 320, 317, 315, 312, 311, 594, 596, 597, 608, 614, 635, 629, 627, 625, 495, 493, 489, 483, 480, 474, 473, 656, 661, 664, 683, 351, 349, 348, 346, 672, 663, 662, 657, 651, 439, 437, 436, 434, 432, 429, 427, 426, 424, 421), (232, 234, 231, 227), (970, 973, 832, 812), (679, 676, 788, 792), (469, 466, 467, 468), (949, 809, 972, 974), (418, 419, 421, 420), (990, 988, 989, 987, 1082, 977, 976, 973, 970), (890, 894, 1050, 1049), (116, 117, 119, 118), (1092, 874, 880, 1087), (795, 697, 582, 683), (767, 655, 653, 763), (241, 243, 242, 240), (538, 537, 536, 539), (354, 356, 353, 352), (645, 649, 758, 757), (1025, 948, 828, 1027), (611, 415, 414, 723), (138, 139, 141, 140), (100, 101, 103, 102), (980, 1020, 1015, 1011, 52, 55, 56, 951), (687, 681, 793, 805), (1040, 128, 129, 831), (950, 946, 955, 957), (762, 650, 648, 760), (1060, 851, 887, 1061), (667, 666, 779, 778), (219, 221, 218, 213), (1013, 1016, 856, 870), (765, 438, 439, 651), (462, 463, 461, 459), (800, 688, 689, 801), (1069, 50, 51, 846), (305, 307, 309, 308), (59, 61, 60, 58), (211, 208, 209, 210), (1007, 807, 806, 1004), (1057, 1062, 875, 868), (332, 333, 331, 329), (629, 635, 748, 745), (713, 360, 361, 602), (547, 545, 544, 546), (918, 919, 1058, 1073), (126, 127, 129, 128), (89, 91, 90, 88), (498, 499, 501, 500), (809, 810, 971, 972), (783, 670, 641, 753), (435, 437, 439, 438), (694, 583, 584, 693), (444, 445, 447, 446), (660, 659, 772, 771), (348, 349, 347, 345), (790, 678, 675, 789), (421, 424, 422, 420), (64, 66, 1009, 1008, 62), (196, 197, 199, 198), (339, 338, 341, 340), (1083, 818, 157, 156), (295, 297, 299, 298), (598, 591, 703, 708), (743, 633, 642, 754), (346, 348, 345, 344), (118, 119, 121, 120), (1030, 1022, 12, 14, 16), (1018, 845, 849, 1001), (434, 436, 433, 431), (728, 615, 611, 723), (917, 900, 983, 984), (482, 483, 489, 488), (95, 97, 96, 94), (280, 278, 276, 273, 641, 670, 671, 675, 678, 281), (522, 521, 520, 523), (740, 627, 629, 745), (734, 624, 633, 743), (622, 618, 730, 736), (376, 378, 735, 727, 724, 371, 373), (1071, 24, 25, 847), (287, 286, 289, 288), (264, 266, 267, 759, 757, 262), (447, 450, 448, 446), (566, 564, 565, 567), (820, 821, 825, 824, 826), (163, 165, 164, 162), (215, 219, 213, 214), (610, 605, 715, 720), (562, 561, 560, 563), (417, 416, 419, 418), (114, 116, 44, 46, 112), (7, 9, 8, 6), (992, 947, 811, 993), (365, 362, 363, 364), (72, 73, 75, 74), (134, 135, 137, 136), (406, 408, 405, 404), (515, 513, 512, 514), (709, 712, 601, 599), (839, 838, 833, 832, 837), (373, 375, 377, 376), (14, 15, 17, 16), (254, 252, 251, 248, 888, 887, 851, 846, 51, 49, 47, 45, 43, 41, 39, 37, 35, 33, 717, 799, 830, 23, 21, 19, 831, 129, 127, 125, 123, 121, 119, 117, 115, 113, 111, 109, 106, 105, 865, 863, 861, 862, 864, 873, 849, 845, 843, 840, 15, 13, 11, 9, 7, 5, 2, 1, 891, 897, 903, 904, 914, 879, 871, 860, 858, 854, 848, 857, 872, 889, 911, 913, 923, 934, 812, 832, 833, 813, 811, 947, 940, 932, 207, 205, 203, 201, 199, 197, 195, 193, 191, 189, 187, 184, 183, 834, 855, 842, 839, 837, 841, 844, 103, 101, 99, 97, 95, 93, 91, 89, 87, 870, 856, 853, 852, 835, 827, 817, 943, 933, 927, 909, 905, 898, 230, 226, 222, 220, 216, 210, 209, 256), (443, 442, 445, 444), (70, 71, 73, 72), (554, 552, 553, 555), (159, 158, 161, 160), (133, 130, 131, 132), (1084, 865, 105, 104), (85, 87, 86, 84), (18, 19, 21, 20), (1042, 926, 939, 1035), (819, 822, 966, 969), (556, 554, 555, 557), (1017, 836, 850, 1009), (518, 516, 517, 519), (770, 774, 661, 656), (754, 642, 654, 768), (540, 538, 539, 541), (889, 872, 960, 961), (726, 614, 608, 721), (529, 527, 526, 528), (296, 297, 295, 293), (477, 480, 483, 482), (815, 808, 958, 959), (164, 165, 167, 166), (1029, 928, 937, 1023), (744, 334, 335, 630), (347, 349, 351, 350), (1054, 933, 943, 1051), (64, 65, 67, 66), (925, 926, 1042, 1059), (34, 35, 37, 36), (750, 637, 620, 732), (377, 380, 378, 376), (98, 99, 101, 100), (391, 390, 393, 392), (623, 363, 362, 733), (718, 719, 607, 606), (133, 132, 135, 134), (40, 41, 43, 42), (552, 550, 551, 553), (1041, 903, 897, 1037), (993, 811, 813, 990), (716, 604, 603, 714), (991, 932, 940, 994), (425, 427, 429, 428), (107, 106, 109, 108), (729, 616, 613, 725), (1069, 846, 851, 1060), (424, 426, 423, 422), (269, 271, 273, 272), (279, 281, 283, 282), (561, 559, 558, 560), (1087, 880, 882, 1078), (542, 540, 541, 543), (403, 406, 404, 402), (174, 175, 177, 176), (147, 149, 148, 146), (1053, 76, 77, 869), (606, 601, 712, 718), (500, 501, 503, 502), (672, 639, 752, 784), (617, 612, 724, 727), (63, 65, 64, 62), (1032, 229, 230, 898), (317, 320, 318, 316), (194, 195, 197, 196), (668, 669, 781, 780), (857, 848, 954, 956), (747, 636, 632, 742), (1055, 249, 250, 1060, 1061), (680, 667, 778, 791), (234, 236, 233, 231), (46, 47, 49, 48), (1004, 806, 814, 1005), (786, 412, 413, 674), (654, 646, 759, 768), (952, 953, 938, 924), (304, 306, 303, 301)])
me_model.materials.append(mat_material)
me_model.use_remesh_preserve_volume = False
me_model.use_remesh_preserve_attributes = False
me_model.use_mirror_vertex_groups = False
me_model.update()

# ---- objects
ob_model = bpy.data.objects.new('Model', me_model)
ob_camera = bpy.data.objects.new('Camera', cam_camera)

# ---- transforms, parenting, visibility, modifiers, constraints
ob_model.location = (0.0, -3.175, 15.88)
ob_model.rotation_euler = (1.571, -0.0, 0.0)
ob_model.lineart.crease_threshold = 0.0
ob_camera.location = (7.481, -6.508, 5.344)
ob_camera.rotation_euler = (1.109, 0.01082, 0.8149)
ob_camera.lock_rotations_4d = False
ob_camera.empty_display_type = 'ARROWS'
ob_camera.color = (0.0, 0.0, 0.0, 0.0)
ob_camera.display_type = 'WIRE'
ob_camera.lineart.crease_threshold = 0.0

# ---- collection membership
col_collection_1.objects.link(ob_model)
col_collection_1.objects.link(ob_camera)

# ---- scene / render settings (as saved in the file)
scene.camera = ob_camera
scene.frame_start = 1; scene.frame_end = 250; scene.frame_set(1)
scene.render.engine = 'BLENDER_EEVEE_NEXT'
scene.render.resolution_percentage = 50
scene.render.dither_intensity = 0.0
scene.cycles.use_denoising = False
scene.cycles.samples = 10
scene.cycles.sampling_pattern = 'TABULATED_SOBOL'
scene.cycles.light_sampling_threshold = 0.0
scene.cycles.use_adaptive_sampling = False
scene.cycles.use_light_tree = False
scene.cycles.blur_glossy = 0.0
scene.cycles.pixel_filter_type = 'GAUSSIAN'
scene.cycles.sample_clamp_indirect = 0.0
scene.view_settings.view_transform = 'Raw'
bpy.context.view_layer.update()

# ---- added for rendering (the .blend has no usable light): sun
light_auto_sun = bpy.data.lights.new('AutoSun', 'SUN')
light_auto_sun.energy = 3.0
light_auto_sun.angle = 0.0523599
ob_auto_sun = bpy.data.objects.new('AutoSun', light_auto_sun)
scene.collection.objects.link(ob_auto_sun)
ob_auto_sun.rotation_euler = (0.872665, 0.174533, 0.523599)
bpy.context.view_layer.update()

